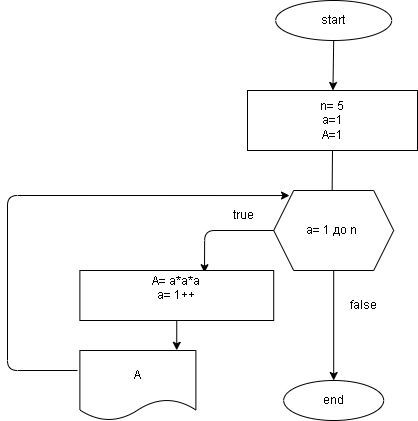

The diagram above was exported from draw.io. Its source (the exported page's mxGraphModel, read from the mxfile embedded in the PNG):
<mxGraphModel dx="1115" dy="561" grid="1" gridSize="10" guides="1" tooltips="1" connect="1" arrows="1" fold="1" page="1" pageScale="1" pageWidth="827" pageHeight="1169" math="0" shadow="0">
  <root>
    <mxCell id="0" />
    <mxCell id="1" parent="0" />
    <mxCell id="17" style="edgeStyle=none;html=1;exitX=0.5;exitY=1;exitDx=0;exitDy=0;" parent="1" source="2" target="3" edge="1">
      <mxGeometry relative="1" as="geometry" />
    </mxCell>
    <mxCell id="2" value="start" style="ellipse;whiteSpace=wrap;html=1;" parent="1" vertex="1">
      <mxGeometry x="338.19" y="90" width="116" height="40" as="geometry" />
    </mxCell>
    <mxCell id="15" style="edgeStyle=none;html=1;exitX=0.5;exitY=1;exitDx=0;exitDy=0;entryX=0.5;entryY=0;entryDx=0;entryDy=0;" parent="1" source="3" edge="1">
      <mxGeometry relative="1" as="geometry">
        <mxPoint x="394.19000000000005" y="330" as="targetPoint" />
      </mxGeometry>
    </mxCell>
    <mxCell id="3" value="n= 5&lt;br&gt;a=1&lt;br&gt;A=1" style="rounded=0;whiteSpace=wrap;html=1;" parent="1" vertex="1">
      <mxGeometry x="310" y="180" width="170" height="60" as="geometry" />
    </mxCell>
    <mxCell id="7" style="edgeStyle=none;html=1;entryX=0.438;entryY=-0.056;entryDx=0;entryDy=0;entryPerimeter=0;" parent="1" edge="1">
      <mxGeometry relative="1" as="geometry">
        <Array as="points">
          <mxPoint x="267.19" y="320" />
        </Array>
        <mxPoint x="266.998" y="362.20000000000005" as="targetPoint" />
        <mxPoint x="336.19000000000005" y="320" as="sourcePoint" />
      </mxGeometry>
    </mxCell>
    <mxCell id="8" value="false" style="text;html=1;strokeColor=none;fillColor=none;align=center;verticalAlign=middle;whiteSpace=wrap;rounded=0;" parent="1" vertex="1">
      <mxGeometry x="396.19" y="380" width="60" height="30" as="geometry" />
    </mxCell>
    <mxCell id="10" value="end" style="ellipse;whiteSpace=wrap;html=1;" parent="1" vertex="1">
      <mxGeometry x="346.19" y="470" width="100" height="40" as="geometry" />
    </mxCell>
    <mxCell id="12" value="true" style="text;html=1;strokeColor=none;fillColor=none;align=center;verticalAlign=middle;whiteSpace=wrap;rounded=0;" parent="1" vertex="1">
      <mxGeometry x="276.19" y="290" width="60" height="30" as="geometry" />
    </mxCell>
    <mxCell id="35" style="edgeStyle=none;html=1;entryX=0.5;entryY=0;entryDx=0;entryDy=0;" edge="1" parent="1" source="30" target="10">
      <mxGeometry relative="1" as="geometry" />
    </mxCell>
    <mxCell id="30" value="a= 1 до n&amp;nbsp;" style="shape=hexagon;perimeter=hexagonPerimeter2;whiteSpace=wrap;html=1;fixedSize=1;" parent="1" vertex="1">
      <mxGeometry x="336.19" y="280" width="120" height="80" as="geometry" />
    </mxCell>
    <mxCell id="32" style="edgeStyle=none;html=1;entryX=0.132;entryY=0.063;entryDx=0;entryDy=0;entryPerimeter=0;" parent="1" target="30" edge="1">
      <mxGeometry relative="1" as="geometry">
        <Array as="points">
          <mxPoint x="70" y="460" />
          <mxPoint x="70" y="285" />
        </Array>
        <mxPoint x="140" y="460" as="sourcePoint" />
      </mxGeometry>
    </mxCell>
    <mxCell id="34" style="edgeStyle=none;html=1;entryX=0.835;entryY=-0.003;entryDx=0;entryDy=0;entryPerimeter=0;" edge="1" parent="1" source="31" target="33">
      <mxGeometry relative="1" as="geometry" />
    </mxCell>
    <mxCell id="31" value="A= a*a*a&lt;br&gt;a= 1++&lt;br&gt;&amp;nbsp;" style="rounded=0;whiteSpace=wrap;html=1;" parent="1" vertex="1">
      <mxGeometry x="142.38" y="360" width="193.81" height="50" as="geometry" />
    </mxCell>
    <mxCell id="33" value="A" style="shape=document;whiteSpace=wrap;html=1;boundedLbl=1;" vertex="1" parent="1">
      <mxGeometry x="142.38" y="440" width="116" height="70" as="geometry" />
    </mxCell>
  </root>
</mxGraphModel>